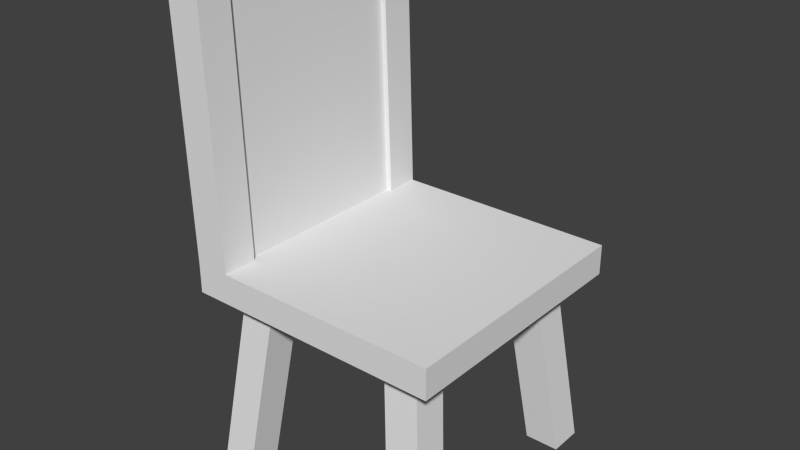 # Source: Model_Source.blend  (saved by Blender 2.75.0; exported with 4.5.12 LTS)
import bpy
from mathutils import Matrix  # noqa: F401  (used for matrix-valued properties, if any)

bpy.ops.wm.read_factory_settings(use_empty=True)
scene = bpy.context.scene
scene.name = 'Scene'

# ---- collections
col_collection_1 = bpy.data.collections.new('Collection 1'); scene.collection.children.link(col_collection_1)

# ---- world
world_world = bpy.data.worlds.new('World'); scene.world = world_world
world_world.color = (0.05088, 0.05088, 0.05088)
world_world.use_sun_shadow = False
world_world.sun_shadow_jitter_overblur = 0.0
world_world.cycles.sampling_method = 'MANUAL'
world_world.cycles.sample_map_resolution = 256

# ---- meshes
me_cube_007 = bpy.data.meshes.new('Cube.007')
me_cube_007.from_pydata([(-0.28, 0.21, 0.0), (-0.23, 0.16, 0.43), (-0.28, 0.29, 0.0), (-0.23, 0.24, 0.43), (-0.2, 0.21, 0.0), (-0.15, 0.16, 0.43), (-0.2, 0.29, 0.0), (-0.15, 0.24, 0.43), (-0.28, -0.29, 0.0), (-0.23, -0.24, 0.43), (-0.28, -0.21, 0.0), (-0.23, -0.16, 0.43), (-0.2, -0.29, 0.0), (-0.15, -0.24, 0.43), (-0.2, -0.21, 0.0), (-0.15, -0.16, 0.43), (0.3, -0.3, 0.43), (0.3, -0.3, 0.5), (-0.3, -0.3, 0.43), (-0.3, -0.3, 0.5), (0.3, 0.3, 0.43), (0.3, 0.3, 0.5), (-0.3, 0.3, 0.43), (-0.3, 0.3, 0.5), (0.2, 0.21, 0.0), (0.15, 0.16, 0.43), (0.2, 0.29, 0.0), (0.15, 0.24, 0.43), (0.28, 0.21, 0.0), (0.23, 0.16, 0.43), (0.28, 0.29, 0.0), (0.23, 0.24, 0.43), (0.2, -0.29, 0.0), (0.15, -0.24, 0.43), (0.2, -0.21, 0.0), (0.15, -0.16, 0.43), (0.28, -0.29, 0.0), (0.23, -0.24, 0.43), (0.28, -0.21, 0.0), (0.23, -0.16, 0.43), (-0.2885, -0.22, 0.5), (-0.3075, -0.22, 1.11), (-0.2885, 0.22, 0.5), (-0.3075, 0.22, 1.11), (-0.2325, -0.22, 0.5), (-0.2515, -0.22, 1.11), (-0.2325, 0.22, 0.5), (-0.2515, 0.22, 1.11), (-0.3, 0.22, 0.5), (-0.32, 0.22, 1.13), (-0.3, 0.3, 0.5), (-0.32, 0.3, 1.13), (-0.22, 0.22, 0.5), (-0.24, 0.22, 1.13), (-0.22, 0.3, 0.5), (-0.24, 0.3, 1.13), (-0.3, -0.3, 0.5), (-0.32, -0.3, 1.13), (-0.3, -0.22, 0.5), (-0.32, -0.22, 1.13), (-0.22, -0.3, 0.5), (-0.24, -0.3, 1.13), (-0.22, -0.22, 0.5), (-0.24, -0.22, 1.13)], [], [(1, 3, 2, 0), (3, 7, 6, 2), (7, 5, 4, 6), (5, 1, 0, 4), (0, 2, 6, 4), (9, 11, 10, 8), (11, 15, 14, 10), (15, 13, 12, 14), (13, 9, 8, 12), (8, 10, 14, 12), (17, 19, 18, 16), (19, 23, 22, 18), (23, 21, 20, 22), (21, 17, 16, 20), (16, 18, 22, 20), (21, 23, 19, 17), (25, 27, 26, 24), (27, 31, 30, 26), (31, 29, 28, 30), (29, 25, 24, 28), (24, 26, 30, 28), (33, 35, 34, 32), (35, 39, 38, 34), (39, 37, 36, 38), (37, 33, 32, 36), (32, 34, 38, 36), (41, 43, 42, 40), (42, 46, 44, 40), (47, 45, 44, 46), (41, 45, 47, 43), (49, 51, 50, 48), (51, 55, 54, 50), (55, 53, 52, 54), (53, 49, 48, 52), (57, 59, 58, 56), (59, 63, 62, 58), (63, 61, 60, 62), (61, 57, 56, 60), (57, 61, 63, 59), (49, 53, 55, 51)])
_uv = me_cube_007.uv_layers.new(name='UVMap')
_uv.uv.foreach_set('vector', [0.3391, 0.3608, 0.3417, 0.3608, 0.3417, 0.3797, 0.3391, 0.3797, 0.0889, 0.4851, 0.08631, 0.4851, 0.08631, 0.4662, 0.0889, 0.4662, 0.1084, 0.4576, 0.111, 0.4576, 0.111, 0.4764, 0.1084, 0.4764, 0.1006, 0.4764, 0.09801, 0.4764, 0.09801, 0.4576, 0.1006, 0.4576, 0.3289, 0.4855, 0.3289, 0.4893, 0.3252, 0.4893, 0.3252, 0.4855, 0.3417, 0.3608, 0.3443, 0.3608, 0.3443, 0.3797, 0.3417, 0.3797, 0.1058, 0.4764, 0.1032, 0.4764, 0.1032, 0.4576, 0.1058, 0.4576, 0.1058, 0.4576, 0.1084, 0.4576, 0.1084, 0.4764, 0.1058, 0.4764, 0.0915, 0.4851, 0.0889, 0.4851, 0.0889, 0.4662, 0.0915, 0.4662, 0.3326, 0.4855, 0.3326, 0.4893, 0.3289, 0.4893, 0.3289, 0.4855, 0.2956, 0.5624, 0.2956, 0.4893, 0.2993, 0.4893, 0.2993, 0.5624, 0.2956, 0.4701, 0.2956, 0.5162, 0.2919, 0.5162, 0.2919, 0.4701, 0.303, 0.4893, 0.303, 0.5624, 0.2993, 0.5624, 0.2993, 0.4893, 0.2956, 0.5162, 0.2956, 0.5624, 0.2919, 0.5624, 0.2919, 0.5162, 0.3609, 0.5017, 0.3609, 0.5748, 0.3164, 0.5748, 0.3164, 0.5017, 0.0552, 0.5362, 0.0552, 0.4851, 0.08631, 0.4851, 0.08631, 0.5362, 0.3456, 0.371, 0.343, 0.371, 0.343, 0.3521, 0.3456, 0.3521, 0.07853, 0.4851, 0.07594, 0.4851, 0.07594, 0.4662, 0.07853, 0.4662, 0.09409, 0.4662, 0.09668, 0.4662, 0.09668, 0.4851, 0.09409, 0.4851, 0.34, 0.4893, 0.3363, 0.4893, 0.3363, 0.4624, 0.34, 0.4624, 0.3215, 0.4855, 0.3215, 0.4893, 0.3178, 0.4893, 0.3178, 0.4855, 0.3534, 0.371, 0.3508, 0.371, 0.3508, 0.3521, 0.3534, 0.3521, 0.09023, 0.4576, 0.09282, 0.4576, 0.09282, 0.4764, 0.09023, 0.4764, 0.1045, 0.4662, 0.1071, 0.4662, 0.1071, 0.4851, 0.1045, 0.4851, 0.08372, 0.4851, 0.08113, 0.4851, 0.08113, 0.4662, 0.08372, 0.4662, 0.3252, 0.4855, 0.3252, 0.4893, 0.3215, 0.4893, 0.3215, 0.4855, 0.3057, 0.1252, 0.3879, 0.1252, 0.3879, 0.6107, 0.3057, 0.6107, 0.1834, 0.1252, 0.1939, 0.1252, 0.1939, 0.4752, 0.1834, 0.4752, 0.1012, 0.1252, 0.1834, 0.1252, 0.1834, 0.6107, 0.1012, 0.6107, 0.1447, 0.3574, 0.1551, 0.3574, 0.1551, 0.7074, 0.1447, 0.7074, 0.3796, 0.7588, 0.3577, 0.7588, 0.3577, 0.1376, 0.3796, 0.1376, 0.326, 0.6807, 0.3041, 0.6782, 0.3041, 0.05699, 0.326, 0.05949, 0.1939, 0.7464, 0.172, 0.7464, 0.172, 0.1252, 0.1939, 0.1252, 0.309, 0.1339, 0.3308, 0.1314, 0.3308, 0.7526, 0.309, 0.7551, 0.3358, 0.1376, 0.3577, 0.1376, 0.3577, 0.7588, 0.3358, 0.7588, 0.3527, 0.7551, 0.3308, 0.7526, 0.3308, 0.1314, 0.3527, 0.1339, 0.172, 0.7464, 0.1501, 0.7464, 0.1501, 0.1252, 0.172, 0.1252, 0.3697, 0.05949, 0.3916, 0.05699, 0.3916, 0.6782, 0.3697, 0.6807, 0.1333, 0.6285, 0.1551, 0.6285, 0.1551, 0.7074, 0.1333, 0.7074, 0.06762, 0.6285, 0.0895, 0.6285, 0.0895, 0.7074, 0.06762, 0.7074])
me_cube_007.use_remesh_preserve_volume = False
me_cube_007.use_remesh_preserve_attributes = False
me_cube_007.use_mirror_vertex_groups = False
me_cube_007.update()

# ---- objects
ob_model_0 = bpy.data.objects.new('Model_0', me_cube_007)

# ---- transforms, parenting, visibility, modifiers, constraints
ob_model_0.location = (0.0, 0.0, 0.0)
ob_model_0.lineart.crease_threshold = 0.0

# ---- collection membership
col_collection_1.objects.link(ob_model_0)

# ---- scene / render settings (as saved in the file)
scene.frame_start = 1; scene.frame_end = 250; scene.frame_set(1)
scene.render.engine = 'BLENDER_EEVEE_NEXT'
scene.render.resolution_percentage = 50
scene.render.dither_intensity = 0.0
scene.cycles.use_denoising = False
scene.cycles.samples = 10
scene.cycles.sampling_pattern = 'TABULATED_SOBOL'
scene.cycles.light_sampling_threshold = 0.0
scene.cycles.use_adaptive_sampling = False
scene.cycles.use_light_tree = False
scene.cycles.blur_glossy = 0.0
scene.cycles.pixel_filter_type = 'GAUSSIAN'
scene.cycles.sample_clamp_indirect = 0.0
scene.view_settings.view_transform = 'Standard'
bpy.context.view_layer.update()

# ---- added for rendering (the .blend has no active camera and no usable light): camera, sun
cam_auto = bpy.data.cameras.new('AutoCamera')
cam_auto.lens = 50.0
cam_auto.sensor_width = 36.0
cam_auto.clip_end = 1000.0
ob_auto_camera = bpy.data.objects.new('AutoCamera', cam_auto)
scene.collection.objects.link(ob_auto_camera)
ob_auto_camera.location = (1.30541, -1.5785, 1.61733)
ob_auto_camera.rotation_euler = (1.09748, -7.21219e-08, 0.694738)
scene.camera = ob_auto_camera
light_auto_sun = bpy.data.lights.new('AutoSun', 'SUN')
light_auto_sun.energy = 3.0
light_auto_sun.angle = 0.0523599
ob_auto_sun = bpy.data.objects.new('AutoSun', light_auto_sun)
scene.collection.objects.link(ob_auto_sun)
ob_auto_sun.rotation_euler = (0.872665, 0.174533, 0.523599)
bpy.context.view_layer.update()
